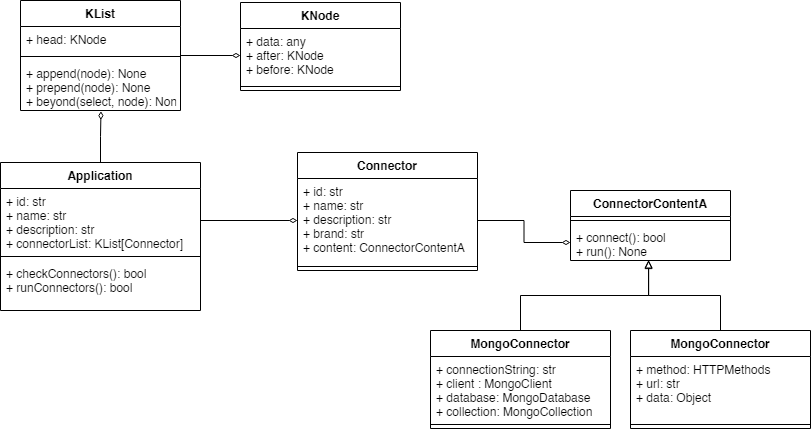

The diagram above was exported from draw.io. Its source (the exported page's mxGraphModel, read from the mxfile embedded in the PNG):
<mxGraphModel dx="1185" dy="643" grid="1" gridSize="10" guides="1" tooltips="1" connect="1" arrows="1" fold="1" page="1" pageScale="1" pageWidth="827" pageHeight="1169" math="0" shadow="0">
  <root>
    <mxCell id="0" />
    <mxCell id="1" parent="0" />
    <mxCell id="FYt1DRwK2ZTm7PtnMu8t-1" value="ConnectorContentA" style="swimlane;fontStyle=1;align=center;verticalAlign=top;childLayout=stackLayout;horizontal=1;startSize=26;horizontalStack=0;resizeParent=1;resizeParentMax=0;resizeLast=0;collapsible=1;marginBottom=0;" vertex="1" parent="1">
      <mxGeometry x="580" y="620" width="160" height="70" as="geometry" />
    </mxCell>
    <mxCell id="FYt1DRwK2ZTm7PtnMu8t-3" value="" style="line;strokeWidth=1;fillColor=none;align=left;verticalAlign=middle;spacingTop=-1;spacingLeft=3;spacingRight=3;rotatable=0;labelPosition=right;points=[];portConstraint=eastwest;" vertex="1" parent="FYt1DRwK2ZTm7PtnMu8t-1">
      <mxGeometry y="26" width="160" height="8" as="geometry" />
    </mxCell>
    <mxCell id="FYt1DRwK2ZTm7PtnMu8t-4" value="+ connect(): bool&#10;+ run(): None" style="text;strokeColor=none;fillColor=none;align=left;verticalAlign=top;spacingLeft=4;spacingRight=4;overflow=hidden;rotatable=0;points=[[0,0.5],[1,0.5]];portConstraint=eastwest;" vertex="1" parent="FYt1DRwK2ZTm7PtnMu8t-1">
      <mxGeometry y="34" width="160" height="36" as="geometry" />
    </mxCell>
    <mxCell id="FYt1DRwK2ZTm7PtnMu8t-9" style="edgeStyle=orthogonalEdgeStyle;rounded=0;orthogonalLoop=1;jettySize=auto;html=1;entryX=0.488;entryY=1;entryDx=0;entryDy=0;entryPerimeter=0;endArrow=block;endFill=0;" edge="1" parent="1" source="FYt1DRwK2ZTm7PtnMu8t-5" target="FYt1DRwK2ZTm7PtnMu8t-4">
      <mxGeometry relative="1" as="geometry" />
    </mxCell>
    <mxCell id="FYt1DRwK2ZTm7PtnMu8t-5" value="MongoConnector" style="swimlane;fontStyle=1;align=center;verticalAlign=top;childLayout=stackLayout;horizontal=1;startSize=26;horizontalStack=0;resizeParent=1;resizeParentMax=0;resizeLast=0;collapsible=1;marginBottom=0;" vertex="1" parent="1">
      <mxGeometry x="440" y="760" width="180" height="98" as="geometry" />
    </mxCell>
    <mxCell id="FYt1DRwK2ZTm7PtnMu8t-6" value="+ connectionString: str&#10;+ client : MongoClient&#10;+ database: MongoDatabase&#10;+ collection: MongoCollection" style="text;strokeColor=none;fillColor=none;align=left;verticalAlign=top;spacingLeft=4;spacingRight=4;overflow=hidden;rotatable=0;points=[[0,0.5],[1,0.5]];portConstraint=eastwest;" vertex="1" parent="FYt1DRwK2ZTm7PtnMu8t-5">
      <mxGeometry y="26" width="180" height="64" as="geometry" />
    </mxCell>
    <mxCell id="FYt1DRwK2ZTm7PtnMu8t-7" value="" style="line;strokeWidth=1;fillColor=none;align=left;verticalAlign=middle;spacingTop=-1;spacingLeft=3;spacingRight=3;rotatable=0;labelPosition=right;points=[];portConstraint=eastwest;" vertex="1" parent="FYt1DRwK2ZTm7PtnMu8t-5">
      <mxGeometry y="90" width="180" height="8" as="geometry" />
    </mxCell>
    <mxCell id="FYt1DRwK2ZTm7PtnMu8t-15" style="edgeStyle=orthogonalEdgeStyle;rounded=0;orthogonalLoop=1;jettySize=auto;html=1;entryX=0.488;entryY=0.983;entryDx=0;entryDy=0;entryPerimeter=0;endArrow=block;endFill=0;" edge="1" parent="1" source="FYt1DRwK2ZTm7PtnMu8t-10" target="FYt1DRwK2ZTm7PtnMu8t-4">
      <mxGeometry relative="1" as="geometry" />
    </mxCell>
    <mxCell id="FYt1DRwK2ZTm7PtnMu8t-10" value="MongoConnector" style="swimlane;fontStyle=1;align=center;verticalAlign=top;childLayout=stackLayout;horizontal=1;startSize=26;horizontalStack=0;resizeParent=1;resizeParentMax=0;resizeLast=0;collapsible=1;marginBottom=0;" vertex="1" parent="1">
      <mxGeometry x="640" y="760" width="180" height="98" as="geometry" />
    </mxCell>
    <mxCell id="FYt1DRwK2ZTm7PtnMu8t-11" value="+ method: HTTPMethods&#10;+ url: str&#10;+ data: Object" style="text;strokeColor=none;fillColor=none;align=left;verticalAlign=top;spacingLeft=4;spacingRight=4;overflow=hidden;rotatable=0;points=[[0,0.5],[1,0.5]];portConstraint=eastwest;" vertex="1" parent="FYt1DRwK2ZTm7PtnMu8t-10">
      <mxGeometry y="26" width="180" height="64" as="geometry" />
    </mxCell>
    <mxCell id="FYt1DRwK2ZTm7PtnMu8t-12" value="" style="line;strokeWidth=1;fillColor=none;align=left;verticalAlign=middle;spacingTop=-1;spacingLeft=3;spacingRight=3;rotatable=0;labelPosition=right;points=[];portConstraint=eastwest;" vertex="1" parent="FYt1DRwK2ZTm7PtnMu8t-10">
      <mxGeometry y="90" width="180" height="8" as="geometry" />
    </mxCell>
    <mxCell id="FYt1DRwK2ZTm7PtnMu8t-24" style="edgeStyle=orthogonalEdgeStyle;rounded=0;orthogonalLoop=1;jettySize=auto;html=1;entryX=0;entryY=0.5;entryDx=0;entryDy=0;endArrow=diamondThin;endFill=0;" edge="1" parent="1" source="FYt1DRwK2ZTm7PtnMu8t-16" target="FYt1DRwK2ZTm7PtnMu8t-21">
      <mxGeometry relative="1" as="geometry" />
    </mxCell>
    <mxCell id="FYt1DRwK2ZTm7PtnMu8t-16" value="KList" style="swimlane;fontStyle=1;align=center;verticalAlign=top;childLayout=stackLayout;horizontal=1;startSize=26;horizontalStack=0;resizeParent=1;resizeParentMax=0;resizeLast=0;collapsible=1;marginBottom=0;" vertex="1" parent="1">
      <mxGeometry x="30" y="430" width="160" height="110" as="geometry" />
    </mxCell>
    <mxCell id="FYt1DRwK2ZTm7PtnMu8t-17" value="+ head: KNode" style="text;strokeColor=none;fillColor=none;align=left;verticalAlign=top;spacingLeft=4;spacingRight=4;overflow=hidden;rotatable=0;points=[[0,0.5],[1,0.5]];portConstraint=eastwest;" vertex="1" parent="FYt1DRwK2ZTm7PtnMu8t-16">
      <mxGeometry y="26" width="160" height="26" as="geometry" />
    </mxCell>
    <mxCell id="FYt1DRwK2ZTm7PtnMu8t-18" value="" style="line;strokeWidth=1;fillColor=none;align=left;verticalAlign=middle;spacingTop=-1;spacingLeft=3;spacingRight=3;rotatable=0;labelPosition=right;points=[];portConstraint=eastwest;" vertex="1" parent="FYt1DRwK2ZTm7PtnMu8t-16">
      <mxGeometry y="52" width="160" height="8" as="geometry" />
    </mxCell>
    <mxCell id="FYt1DRwK2ZTm7PtnMu8t-19" value="+ append(node): None&#10;+ prepend(node): None&#10;+ beyond(select, node): None" style="text;strokeColor=none;fillColor=none;align=left;verticalAlign=top;spacingLeft=4;spacingRight=4;overflow=hidden;rotatable=0;points=[[0,0.5],[1,0.5]];portConstraint=eastwest;" vertex="1" parent="FYt1DRwK2ZTm7PtnMu8t-16">
      <mxGeometry y="60" width="160" height="50" as="geometry" />
    </mxCell>
    <mxCell id="FYt1DRwK2ZTm7PtnMu8t-20" value="KNode" style="swimlane;fontStyle=1;align=center;verticalAlign=top;childLayout=stackLayout;horizontal=1;startSize=26;horizontalStack=0;resizeParent=1;resizeParentMax=0;resizeLast=0;collapsible=1;marginBottom=0;" vertex="1" parent="1">
      <mxGeometry x="250" y="432" width="160" height="88" as="geometry" />
    </mxCell>
    <mxCell id="FYt1DRwK2ZTm7PtnMu8t-21" value="+ data: any&#10;+ after: KNode&#10;+ before: KNode" style="text;strokeColor=none;fillColor=none;align=left;verticalAlign=top;spacingLeft=4;spacingRight=4;overflow=hidden;rotatable=0;points=[[0,0.5],[1,0.5]];portConstraint=eastwest;" vertex="1" parent="FYt1DRwK2ZTm7PtnMu8t-20">
      <mxGeometry y="26" width="160" height="54" as="geometry" />
    </mxCell>
    <mxCell id="FYt1DRwK2ZTm7PtnMu8t-22" value="" style="line;strokeWidth=1;fillColor=none;align=left;verticalAlign=middle;spacingTop=-1;spacingLeft=3;spacingRight=3;rotatable=0;labelPosition=right;points=[];portConstraint=eastwest;" vertex="1" parent="FYt1DRwK2ZTm7PtnMu8t-20">
      <mxGeometry y="80" width="160" height="8" as="geometry" />
    </mxCell>
    <mxCell id="FYt1DRwK2ZTm7PtnMu8t-34" style="edgeStyle=orthogonalEdgeStyle;rounded=0;orthogonalLoop=1;jettySize=auto;html=1;entryX=0.503;entryY=1.013;entryDx=0;entryDy=0;entryPerimeter=0;endArrow=diamondThin;endFill=0;" edge="1" parent="1" source="FYt1DRwK2ZTm7PtnMu8t-25" target="FYt1DRwK2ZTm7PtnMu8t-19">
      <mxGeometry relative="1" as="geometry" />
    </mxCell>
    <mxCell id="FYt1DRwK2ZTm7PtnMu8t-25" value="Application" style="swimlane;fontStyle=1;align=center;verticalAlign=top;childLayout=stackLayout;horizontal=1;startSize=26;horizontalStack=0;resizeParent=1;resizeParentMax=0;resizeLast=0;collapsible=1;marginBottom=0;" vertex="1" parent="1">
      <mxGeometry x="10" y="592" width="200" height="148" as="geometry" />
    </mxCell>
    <mxCell id="FYt1DRwK2ZTm7PtnMu8t-26" value="+ id: str&#10;+ name: str&#10;+ description: str&#10;+ connectorList: KList[Connector]" style="text;strokeColor=none;fillColor=none;align=left;verticalAlign=top;spacingLeft=4;spacingRight=4;overflow=hidden;rotatable=0;points=[[0,0.5],[1,0.5]];portConstraint=eastwest;" vertex="1" parent="FYt1DRwK2ZTm7PtnMu8t-25">
      <mxGeometry y="26" width="200" height="64" as="geometry" />
    </mxCell>
    <mxCell id="FYt1DRwK2ZTm7PtnMu8t-27" value="" style="line;strokeWidth=1;fillColor=none;align=left;verticalAlign=middle;spacingTop=-1;spacingLeft=3;spacingRight=3;rotatable=0;labelPosition=right;points=[];portConstraint=eastwest;" vertex="1" parent="FYt1DRwK2ZTm7PtnMu8t-25">
      <mxGeometry y="90" width="200" height="8" as="geometry" />
    </mxCell>
    <mxCell id="FYt1DRwK2ZTm7PtnMu8t-28" value="+ checkConnectors(): bool&#10;+ runConnectors(): bool" style="text;strokeColor=none;fillColor=none;align=left;verticalAlign=top;spacingLeft=4;spacingRight=4;overflow=hidden;rotatable=0;points=[[0,0.5],[1,0.5]];portConstraint=eastwest;" vertex="1" parent="FYt1DRwK2ZTm7PtnMu8t-25">
      <mxGeometry y="98" width="200" height="50" as="geometry" />
    </mxCell>
    <mxCell id="FYt1DRwK2ZTm7PtnMu8t-29" value="Connector" style="swimlane;fontStyle=1;align=center;verticalAlign=top;childLayout=stackLayout;horizontal=1;startSize=26;horizontalStack=0;resizeParent=1;resizeParentMax=0;resizeLast=0;collapsible=1;marginBottom=0;" vertex="1" parent="1">
      <mxGeometry x="307" y="582" width="180" height="118" as="geometry" />
    </mxCell>
    <mxCell id="FYt1DRwK2ZTm7PtnMu8t-30" value="+ id: str&#10;+ name: str&#10;+ description: str&#10;+ brand: str&#10;+ content: ConnectorContentA" style="text;strokeColor=none;fillColor=none;align=left;verticalAlign=top;spacingLeft=4;spacingRight=4;overflow=hidden;rotatable=0;points=[[0,0.5],[1,0.5]];portConstraint=eastwest;" vertex="1" parent="FYt1DRwK2ZTm7PtnMu8t-29">
      <mxGeometry y="26" width="180" height="84" as="geometry" />
    </mxCell>
    <mxCell id="FYt1DRwK2ZTm7PtnMu8t-31" value="" style="line;strokeWidth=1;fillColor=none;align=left;verticalAlign=middle;spacingTop=-1;spacingLeft=3;spacingRight=3;rotatable=0;labelPosition=right;points=[];portConstraint=eastwest;" vertex="1" parent="FYt1DRwK2ZTm7PtnMu8t-29">
      <mxGeometry y="110" width="180" height="8" as="geometry" />
    </mxCell>
    <mxCell id="FYt1DRwK2ZTm7PtnMu8t-33" style="edgeStyle=orthogonalEdgeStyle;rounded=0;orthogonalLoop=1;jettySize=auto;html=1;entryX=0;entryY=0.5;entryDx=0;entryDy=0;endArrow=diamondThin;endFill=0;" edge="1" parent="1" source="FYt1DRwK2ZTm7PtnMu8t-26" target="FYt1DRwK2ZTm7PtnMu8t-30">
      <mxGeometry relative="1" as="geometry" />
    </mxCell>
    <mxCell id="FYt1DRwK2ZTm7PtnMu8t-35" style="edgeStyle=orthogonalEdgeStyle;rounded=0;orthogonalLoop=1;jettySize=auto;html=1;entryX=0;entryY=0.5;entryDx=0;entryDy=0;endArrow=diamondThin;endFill=0;" edge="1" parent="1" source="FYt1DRwK2ZTm7PtnMu8t-30" target="FYt1DRwK2ZTm7PtnMu8t-4">
      <mxGeometry relative="1" as="geometry" />
    </mxCell>
  </root>
</mxGraphModel>